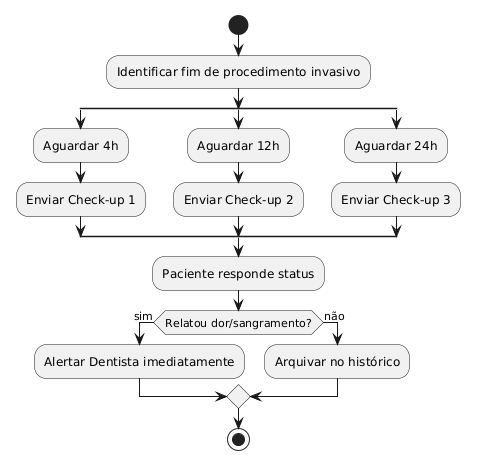

The diagram above was rendered by PlantUML. Its source (embedded in the PNG):
@startuml
start
:Identificar fim de procedimento invasivo;
split
   :Aguardar 4h;
   :Enviar Check-up 1;
split again
   :Aguardar 12h;
   :Enviar Check-up 2;
split again
   :Aguardar 24h;
   :Enviar Check-up 3;
end split
:Paciente responde status;
if (Relatou dor/sangramento?) then (sim)
  :Alertar Dentista imediatamente;
else (não)
  :Arquivar no histórico;
endif
stop
@enduml